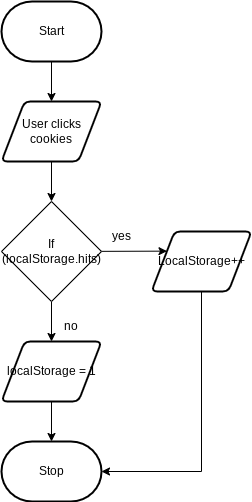

The diagram above was exported from draw.io. Its source (the exported page's mxGraphModel, read from the mxfile embedded in the PNG):
<mxGraphModel dx="520" dy="429" grid="1" gridSize="10" guides="1" tooltips="1" connect="1" arrows="1" fold="1" page="1" pageScale="1" pageWidth="850" pageHeight="1100" math="0" shadow="0">
  <root>
    <mxCell id="0" />
    <mxCell id="1" parent="0" />
    <mxCell id="7" style="edgeStyle=none;html=1;" parent="1" source="2" target="3" edge="1">
      <mxGeometry relative="1" as="geometry" />
    </mxCell>
    <mxCell id="2" value="Start" style="strokeWidth=2;html=1;shape=mxgraph.flowchart.terminator;whiteSpace=wrap;" parent="1" vertex="1">
      <mxGeometry x="300" y="260" width="100" height="60" as="geometry" />
    </mxCell>
    <mxCell id="8" style="edgeStyle=none;html=1;" parent="1" source="3" edge="1">
      <mxGeometry relative="1" as="geometry">
        <mxPoint x="350" y="460" as="targetPoint" />
      </mxGeometry>
    </mxCell>
    <mxCell id="3" value="User clicks cookies" style="shape=parallelogram;html=1;strokeWidth=2;perimeter=parallelogramPerimeter;whiteSpace=wrap;rounded=1;arcSize=12;size=0.23;" parent="1" vertex="1">
      <mxGeometry x="300" y="360" width="100" height="60" as="geometry" />
    </mxCell>
    <mxCell id="9" style="edgeStyle=none;html=1;" parent="1" target="5" edge="1">
      <mxGeometry relative="1" as="geometry">
        <mxPoint x="350" y="560" as="sourcePoint" />
      </mxGeometry>
    </mxCell>
    <mxCell id="10" style="edgeStyle=none;html=1;" parent="1" source="5" target="6" edge="1">
      <mxGeometry relative="1" as="geometry" />
    </mxCell>
    <mxCell id="5" value="localStorage = 1" style="shape=parallelogram;html=1;strokeWidth=2;perimeter=parallelogramPerimeter;whiteSpace=wrap;rounded=1;arcSize=12;size=0.23;" parent="1" vertex="1">
      <mxGeometry x="300" y="600" width="100" height="60" as="geometry" />
    </mxCell>
    <mxCell id="6" value="Stop" style="strokeWidth=2;html=1;shape=mxgraph.flowchart.terminator;whiteSpace=wrap;" parent="1" vertex="1">
      <mxGeometry x="300" y="700" width="100" height="60" as="geometry" />
    </mxCell>
    <mxCell id="13" style="edgeStyle=none;html=1;entryX=0;entryY=0.25;entryDx=0;entryDy=0;" edge="1" parent="1" source="11" target="12">
      <mxGeometry relative="1" as="geometry" />
    </mxCell>
    <mxCell id="11" value="If (localStorage.hits)" style="rhombus;whiteSpace=wrap;html=1;" vertex="1" parent="1">
      <mxGeometry x="300" y="460" width="100" height="100" as="geometry" />
    </mxCell>
    <mxCell id="14" style="edgeStyle=none;html=1;rounded=0;" edge="1" parent="1" source="12" target="6">
      <mxGeometry relative="1" as="geometry">
        <Array as="points">
          <mxPoint x="500" y="730" />
        </Array>
      </mxGeometry>
    </mxCell>
    <mxCell id="12" value="LocalStorage++" style="shape=parallelogram;html=1;strokeWidth=2;perimeter=parallelogramPerimeter;whiteSpace=wrap;rounded=1;arcSize=12;size=0.23;" vertex="1" parent="1">
      <mxGeometry x="450" y="490" width="100" height="60" as="geometry" />
    </mxCell>
    <mxCell id="15" value="yes" style="text;html=1;strokeColor=none;fillColor=none;align=center;verticalAlign=middle;whiteSpace=wrap;rounded=0;" vertex="1" parent="1">
      <mxGeometry x="390" y="480" width="60" height="30" as="geometry" />
    </mxCell>
    <mxCell id="16" value="no" style="text;html=1;strokeColor=none;fillColor=none;align=center;verticalAlign=middle;whiteSpace=wrap;rounded=0;" vertex="1" parent="1">
      <mxGeometry x="340" y="570" width="60" height="30" as="geometry" />
    </mxCell>
  </root>
</mxGraphModel>